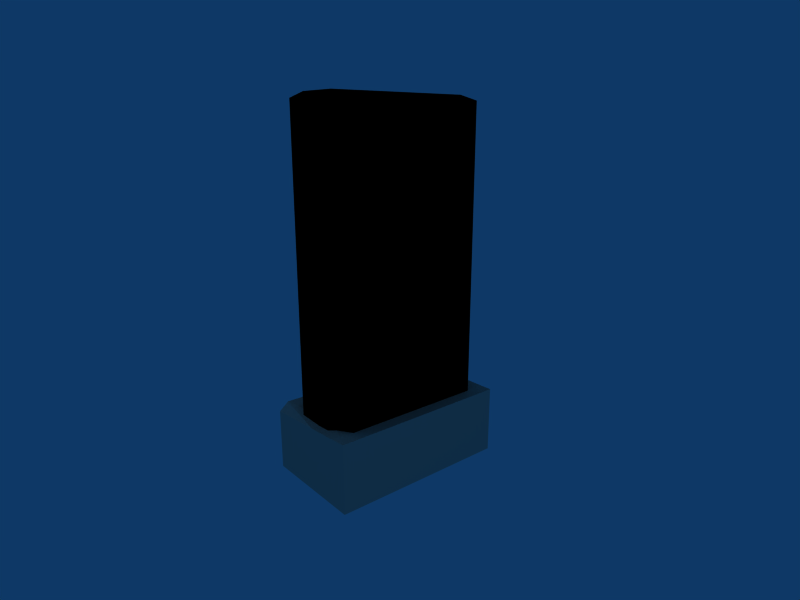 # Source: UTILITY_BOX_001.blend  (saved by Blender 2.49.2; exported with 4.5.12 LTS)
import bpy
from mathutils import Matrix  # noqa: F401  (used for matrix-valued properties, if any)

bpy.ops.wm.read_factory_settings(use_empty=True)
scene = bpy.context.scene
scene.name = 'Scene'

# ---- collections
col_collection_1 = bpy.data.collections.new('Collection 1'); scene.collection.children.link(col_collection_1)

# ---- materials (node trees are filled in below, after node groups)
mat_ubox001 = bpy.data.materials.new('UBOX001')
mat_ubox001.alpha_threshold = 0.0
mat_ubox001.diffuse_color = (0.0, 0.0, 0.0, 1.0)
mat_ubox001.specular_color = (0.5, 0.5, 0.5)
mat_ubox001.roughness = 0.5
mat_ubox001.line_color = (0.0, 0.0, 0.0, 1.0)
mat_blinn2sg = bpy.data.materials.new('blinn2SG')
mat_blinn2sg.alpha_threshold = 0.0
mat_blinn2sg.diffuse_color = (0.76, 0.74, 0.59, 1.0)
mat_blinn2sg.specular_color = (0.5, 0.5, 0.5)
mat_blinn2sg.roughness = 0.5
mat_blinn2sg.line_color = (0.0, 0.0, 0.0, 1.0)
mat_blinn3sg = bpy.data.materials.new('blinn3SG')
mat_blinn3sg.alpha_threshold = 0.0
mat_blinn3sg.diffuse_color = (0.7444, 0.7086, 0.6369, 1.0)
mat_blinn3sg.specular_color = (0.5, 0.5, 0.5)
mat_blinn3sg.roughness = 0.5
mat_blinn3sg.line_color = (0.0, 0.0, 0.0, 1.0)
mat_material = bpy.data.materials.new('Material')
mat_material.alpha_threshold = 0.0
mat_material.roughness = 0.5
mat_material.line_color = (0.0, 0.0, 0.0, 1.0)

# ---- material node trees

# ---- world
world_world = bpy.data.worlds.new('World'); scene.world = world_world
world_world.color = (0.05656, 0.2208, 0.4)
world_world.use_sun_shadow = False
world_world.sun_shadow_jitter_overblur = 0.0
world_world.cycles.sampling_method = 'MANUAL'
world_world.cycles.sample_map_resolution = 256

# ---- cameras
cam_camera = bpy.data.cameras.new('Camera')
cam_camera.passepartout_alpha = 0.2
cam_camera.clip_end = 100.0
cam_camera.lens = 28.01
cam_camera.ortho_scale = 7.314
cam_camera.display_size = 2.0
cam_camera.show_passepartout = False
cam_camera.show_safe_areas = True
cam_camera.dof.focus_distance = 0.0
cam_camera.dof.aperture_fstop = 128.0

# ---- lights
light_spot_002 = bpy.data.lights.new('Spot.002', 'POINT')
light_spot_002.transmission_factor = 0.0
light_spot_002.cutoff_distance = 30.0
light_spot_002.use_shadow = False
light_spot_002.energy = 112.7
light_spot_002.shadow_buffer_clip_start = 1.001
light_spot_002.shadow_soft_size = 1.0
light_spot_002.shadow_maximum_resolution = 0.006
light_spot_002.use_absolute_resolution = True
light_spot_002.cycles.use_multiple_importance_sampling = False
light_spot_001 = bpy.data.lights.new('Spot.001', 'POINT')
light_spot_001.transmission_factor = 0.0
light_spot_001.cutoff_distance = 30.0
light_spot_001.use_shadow = False
light_spot_001.energy = 112.8
light_spot_001.shadow_buffer_clip_start = 1.001
light_spot_001.shadow_soft_size = 1.0
light_spot_001.shadow_maximum_resolution = 0.006
light_spot_001.use_absolute_resolution = True
light_spot_001.cycles.use_multiple_importance_sampling = False
light_spot = bpy.data.lights.new('Spot', 'POINT')
light_spot.transmission_factor = 0.0
light_spot.cutoff_distance = 30.0
light_spot.energy = 100.0
light_spot.shadow_buffer_clip_start = 1.001
light_spot.shadow_soft_size = 1.0
light_spot.shadow_maximum_resolution = 0.006
light_spot.use_absolute_resolution = True
light_spot.cycles.use_multiple_importance_sampling = False

# ---- meshes
me_ubox001 = bpy.data.meshes.new('UBOX001')
me_ubox001.from_pydata([(-1.028, 0.25, -1.758), (1.028, 0.25, -1.758), (1.028, -0.25, -1.758), (-1.028, -0.25, -1.758), (0.8681, -0.5, -1.759), (0.8681, -0.5, 1.78), (-0.8681, -0.5, 1.78), (-0.8681, -0.5, -1.759), (-1.029, -0.25, 1.78), (-1.029, 0.25, 1.78), (-1.029, 0.25, -1.692), (-1.029, -0.25, -1.692), (1.029, 0.25, -1.692), (1.029, 0.25, 1.78), (1.029, -0.25, 1.78), (1.029, -0.25, -1.692), (0.8681, -0.25, 1.85), (0.8681, 0.25, 1.85), (-0.8681, 0.25, 1.85), (-0.8681, -0.25, 1.85), (0.8681, 0.5, 1.78), (0.8681, 0.5, -1.759), (-0.8681, 0.5, -1.759), (-0.8681, 0.5, 1.78)], [], [(0, 1, 2, 3), (4, 5, 6, 7), (8, 9, 10, 11), (12, 13, 14, 15), (16, 17, 18, 19), (20, 21, 22, 23), (10, 0, 3, 11), (7, 3, 2, 4), (11, 7, 6, 8), (15, 2, 1, 12), (4, 15, 14, 5), (8, 19, 18, 9), (19, 6, 5, 16), (16, 14, 13, 17), (9, 23, 22, 10), (23, 18, 17, 20), (20, 13, 12, 21), (0, 22, 21, 1), (11, 3, 7), (2, 15, 4), (19, 8, 6), (14, 16, 5), (23, 9, 18), (13, 20, 17), (0, 10, 22), (12, 1, 21)])
me_ubox001.polygons.foreach_set('material_index', [1, 0, 0, 0, 1, 0, 0, 1, 0, 0, 0, 0, 0, 0, 0, 0, 0, 1, 0, 0, 0, 0, 0, 0, 0, 0])
_uv = me_ubox001.uv_layers.new(name='UVTex')
_uv.uv.foreach_set('vector', [0.6259, 0.8284, 0.6259, 0.8284, 0.6259, 0.8284, 0.6259, 0.8284, 0.485, 0.04463, 0.485, 0.9377, 0.5129, 0.9377, 0.5129, 0.04463, 0.5057, 0.8887, 0.3713, 0.8887, 0.3713, 0.01912, 0.5057, 0.01912, 0.5137, 0.01754, 0.5137, 0.9379, 0.3523, 0.9379, 0.3523, 0.01754, 0.6259, 0.8284, 0.6259, 0.8284, 0.6259, 0.8284, 0.6259, 0.8284, 0.6259, 0.8284, 0.6259, 0.1584, 0.9198, 0.1584, 0.9198, 0.8284, 0.3713, 0.01912, 0.3713, 0.002541, 0.5057, 0.002541, 0.5057, 0.01912, 0.6259, 0.8284, 0.6259, 0.8284, 0.6259, 0.8284, 0.6259, 0.8284, 0.5154, 0.0617, 0.5129, 0.04463, 0.5129, 0.9377, 0.5154, 0.9377, 0.3523, 0.01754, 0.3523, -1e-06, 0.5137, -1e-06, 0.5137, 0.01754, 0.485, 0.04463, 0.4824, 0.0617, 0.4824, 0.9377, 0.485, 0.9377, 0.5057, 0.8887, 0.5057, 0.9062, 0.3713, 0.9062, 0.3713, 0.8887, 0.5129, 0.9554, 0.5129, 0.9377, 0.485, 0.9377, 0.485, 0.9554, 0.3523, 0.9565, 0.3523, 0.9379, 0.5137, 0.9379, 0.5137, 0.9565, 0.9471, 0.8284, 0.9198, 0.8284, 0.9198, 0.1584, 0.9471, 0.1712, 0.9198, 0.8284, 0.9198, 0.8416, 0.6259, 0.8416, 0.6259, 0.8284, 0.6259, 0.8284, 0.5987, 0.8284, 0.5987, 0.1712, 0.6259, 0.1584, 0.9469, 0.1587, 0.9198, 0.1584, 0.6259, 0.1584, 0.5988, 0.1587, 0.6259, 0.8284, 0.6259, 0.8284, 0.6259, 0.8284, 0.4824, 0.045, 0.4824, 0.0617, 0.485, 0.04463, 0.5129, 0.9554, 0.5154, 0.9377, 0.5129, 0.9377, 0.4824, 0.9377, 0.485, 0.9554, 0.485, 0.9377, 0.9198, 0.8284, 0.9471, 0.8284, 0.9198, 0.8416, 0.5987, 0.8284, 0.6259, 0.8284, 0.6259, 0.8416, 0.9469, 0.1587, 0.9471, 0.1712, 0.9198, 0.1584, 0.5987, 0.1712, 0.5988, 0.1587, 0.6259, 0.1584])
me_ubox001.materials.append(mat_ubox001)
me_ubox001.materials.append(mat_blinn2sg)
me_ubox001.use_remesh_preserve_volume = False
me_ubox001.use_remesh_preserve_attributes = False
me_ubox001.use_mirror_vertex_groups = False
me_ubox001.update()
me_base = bpy.data.meshes.new('base')
me_base.from_pydata([(-1.112, -0.6494, -2.459), (1.112, -0.6494, -2.459), (1.112, -0.6494, -1.643), (-0.8273, -0.6494, -1.643), (-1.112, -0.6494, -1.643), (-0.8926, -0.1552, -1.643), (-1.112, -0.05136, -1.687), (-1.112, 0.6494, -1.738), (-0.9988, 0.6494, -1.643), (1.112, 0.6494, -1.643), (1.112, 0.6494, -2.459), (-1.112, 0.6494, -2.459), (-1.112, 0.07448, -1.696)], [], [(4, 3, 5, 6), (1, 0, 11, 10), (1, 10, 9, 2), (12, 8, 7), (6, 5, 8, 12), (9, 8, 5), (2, 9, 5), (2, 5, 3), (0, 4, 6), (0, 6, 12), (0, 12, 7), (0, 7, 11), (7, 8, 9), (7, 9, 10), (11, 7, 10), (4, 0, 3), (3, 0, 2), (2, 0, 1)])
_uv = me_base.uv_layers.new(name='UVTex')
_uv.uv.foreach_set('vector', [0.0, 1.0, 0.128, 1.0, 0.09863, 1.381, 0.0, 1.46, 1.0, 4.0, 0.0, 4.0, 0.0, 3.0, 1.0, 3.0, 1.0, 0.0, 2.0, 0.0, 2.0, 1.0, 1.0, 1.0, 0.0, 1.557, 0.05088, 2.0, 0.0, 2.0, 0.0, 1.46, 0.09863, 1.381, 0.05088, 2.0, 0.0, 1.557, 1.0, 2.0, 0.05088, 2.0, 0.09863, 1.381, 1.0, 1.0, 1.0, 2.0, 0.09863, 1.381, 1.0, 1.0, 0.09863, 1.381, 0.128, 1.0, 0.0, 0.0, 0.0, 1.0, -0.4605, 1.0, 0.0, 0.0, -0.4605, 1.0, -0.5573, 1.0, 0.0, 0.0, -0.5573, 1.0, -1.0, 1.0, 0.0, 0.0, -1.0, 1.0, -1.0, 0.0, 0.0, 2.0, 0.05088, 2.0, 1.0, 2.0, 0.0, 2.0, 1.0, 2.0, 1.0, 3.0, 0.0, 3.0, 0.0, 2.0, 1.0, 3.0, 0.0, 1.0, 0.0, 0.0, 0.128, 1.0, 0.128, 1.0, 0.0, 0.0, 1.0, 1.0, 1.0, 1.0, 0.0, 0.0, 1.0, 0.0])
me_base.materials.append(mat_blinn3sg)
me_base.use_remesh_preserve_volume = False
me_base.use_remesh_preserve_attributes = False
me_base.use_mirror_vertex_groups = False
me_base.update()
me_cube = bpy.data.meshes.new('Cube')
me_cube.from_pydata([], [], [])
me_cube.materials.append(mat_material)
me_cube.use_remesh_preserve_volume = False
me_cube.use_remesh_preserve_attributes = False
me_cube.use_mirror_vertex_groups = False
me_cube.update()

# ---- objects
ob_lamp_002 = bpy.data.objects.new('Lamp.002', light_spot_002)
ob_lamp_001 = bpy.data.objects.new('Lamp.001', light_spot_001)
ob_box001 = bpy.data.objects.new('box001', me_ubox001)
ob_ubase = bpy.data.objects.new('Ubase', me_base)
ob_cube = bpy.data.objects.new('Cube', me_cube)
ob_lamp = bpy.data.objects.new('Lamp', light_spot)
ob_camera = bpy.data.objects.new('Camera', cam_camera)

# ---- transforms, parenting, visibility, modifiers, constraints
ob_lamp_002.location = (-3.856, 11.75, 5.904)
ob_lamp_002.lock_rotations_4d = False
ob_lamp_002.empty_display_type = 'ARROWS'
ob_lamp_002.color = (0.0, 0.0, 0.0, 0.0)
ob_lamp_002.lineart.crease_threshold = 0.0
ob_lamp_001.location = (6.816, 6.652, 5.904)
ob_lamp_001.lock_rotations_4d = False
ob_lamp_001.empty_display_type = 'ARROWS'
ob_lamp_001.color = (0.0, 0.0, 0.0, 0.0)
ob_lamp_001.lineart.crease_threshold = 0.0
ob_box001.location = (0.0, 0.0, 0.0)
ob_box001.lock_rotations_4d = False
ob_box001.empty_display_type = 'ARROWS'
ob_box001.lineart.crease_threshold = 0.0
ob_ubase.location = (0.0, 0.0, 0.0)
ob_ubase.rotation_euler = (0.0, 0.0, 3.142)
ob_ubase.lock_rotations_4d = False
ob_ubase.empty_display_type = 'ARROWS'
ob_ubase.lineart.crease_threshold = 0.0
ob_cube.location = (0.0, 0.0, 0.0)
ob_cube.lock_rotations_4d = False
ob_cube.empty_display_type = 'ARROWS'
ob_cube.lineart.crease_threshold = 0.0
ob_lamp.location = (3.381, -5.15, 5.904)
ob_lamp.lock_rotations_4d = False
ob_lamp.empty_display_type = 'ARROWS'
ob_lamp.color = (0.0, 0.0, 0.0, 0.0)
ob_lamp.lineart.crease_threshold = 0.0
ob_camera.location = (4.347, 5.44, 1.486)
ob_camera.rotation_euler = (1.302, 0.0001789, 2.446)
ob_camera.lock_rotations_4d = False
ob_camera.empty_display_type = 'ARROWS'
ob_camera.color = (0.0, 0.0, 0.0, 0.0)
ob_camera.display_type = 'WIRE'
ob_camera.lineart.crease_threshold = 0.0

# ---- collection membership
col_collection_1.objects.link(ob_lamp_002)
col_collection_1.objects.link(ob_lamp_001)
col_collection_1.objects.link(ob_box001)
col_collection_1.objects.link(ob_ubase)
col_collection_1.objects.link(ob_cube)
col_collection_1.objects.link(ob_lamp)
col_collection_1.objects.link(ob_camera)

# ---- scene / render settings (as saved in the file)
scene.camera = ob_camera
scene.frame_start = 1; scene.frame_end = 250; scene.frame_set(1)
scene.render.engine = 'BLENDER_EEVEE_NEXT'
scene.render.image_settings.file_format = 'JPEG'
scene.render.image_settings.color_mode = 'RGB'
scene.render.image_settings.compression = 90
scene.render.resolution_x = 800
scene.render.resolution_y = 600
scene.render.pixel_aspect_x = 100.0
scene.render.pixel_aspect_y = 100.0
scene.render.fps = 25
scene.render.dither_intensity = 0.0
scene.render.film_transparent = True
scene.render.use_compositing = False
scene.render.use_sequencer = False
scene.render.bake_margin = 2
scene.render.bake_bias = 0.0
scene.render.use_stamp_time = False
scene.render.use_stamp_date = False
scene.render.use_stamp_frame = False
scene.render.use_stamp_camera = False
scene.render.use_stamp_scene = False
scene.render.use_stamp_filename = False
scene.render.use_stamp_render_time = False
scene.render.stamp_font_size = 0
scene.cycles.use_denoising = False
scene.cycles.samples = 10
scene.cycles.sampling_pattern = 'TABULATED_SOBOL'
scene.cycles.light_sampling_threshold = 0.0
scene.cycles.use_adaptive_sampling = False
scene.cycles.use_light_tree = False
scene.cycles.blur_glossy = 0.0
scene.cycles.volume_bounces = 1
scene.cycles.pixel_filter_type = 'GAUSSIAN'
scene.cycles.sample_clamp_indirect = 0.0
scene.view_settings.view_transform = 'Raw'
bpy.context.view_layer.update()
